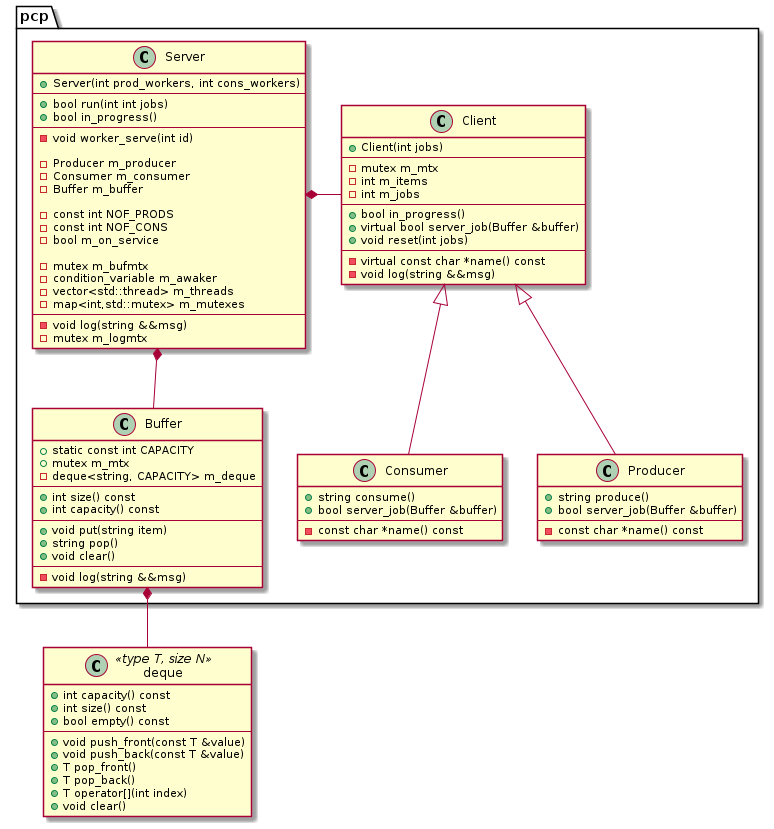

The diagram above was rendered by PlantUML. Its source (embedded in the PNG):
@startuml pcp-classes
    
    class deque <<type T, size N>>
    {
        +int capacity() const
        +int size() const
        +bool empty() const
        ---
        +void push_front(const T &value)
        +void push_back(const T &value)
        +T pop_front()
        +T pop_back()
        +T operator[](int index)
        +void clear()
    }

    namespace pcp {

        class Server
        {
            +Server(int prod_workers, int cons_workers)
            ---
            +bool run(int int jobs)
            +bool in_progress()
            ---
            -void worker_serve(int id)

            -Producer m_producer
            -Consumer m_consumer
            -Buffer m_buffer       

            -const int NOF_PRODS
            -const int NOF_CONS
            -bool m_on_service

            -mutex m_bufmtx
            -condition_variable m_awaker
            -vector<std::thread> m_threads
            -map<int,std::mutex> m_mutexes
            ---
            -void log(string &&msg)
            -mutex m_logmtx
        }
    
        class Buffer
        {
            +static const int CAPACITY
            +mutex m_mtx
            -deque<string, CAPACITY> m_deque
            ---
            +int size() const
            +int capacity() const
            ---
            +void put(string item)
            +string pop()
            +void clear()
            ---
            -void log(string &&msg)
        }

        class Client
        {
            +Client(int jobs)
            ---
            -mutex m_mtx
            -int m_items
            -int m_jobs
            ---
            +bool in_progress()
            +virtual bool server_job(Buffer &buffer)
            +void reset(int jobs)
            ---
            -virtual const char *name() const
            -void log(string &&msg)
        }

        
        class Producer
        {
            +string produce()
            +bool server_job(Buffer &buffer)
            ---
            -const char *name() const
        }

        class Consumer
        {
            +string consume()
            +bool server_job(Buffer &buffer)
            ---
            -const char *name() const
        }
        
        Server *-- Buffer
        Server *-right- Client
        Buffer *-- .deque
        Client <|-- Producer
        Client <|-- Consumer

    }

    

@enduml